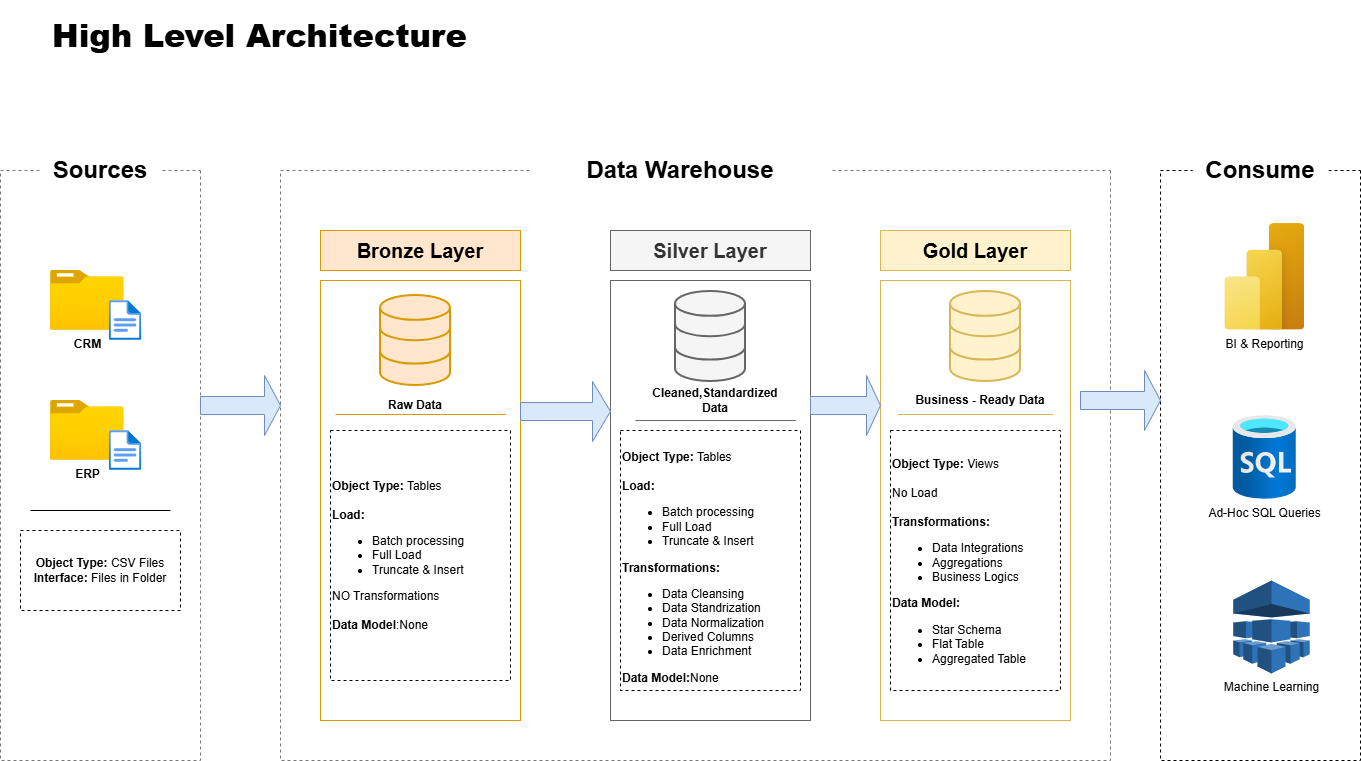

The diagram above was exported from draw.io. Its source (the exported page's mxGraphModel, read from the mxfile embedded in the PNG):
<mxGraphModel dx="517" dy="616" grid="1" gridSize="10" guides="1" tooltips="1" connect="1" arrows="1" fold="1" page="1" pageScale="1" pageWidth="850" pageHeight="1100" math="0" shadow="0">
  <root>
    <mxCell id="0" />
    <mxCell id="1" parent="0" />
    <mxCell id="nSAxasPJWcalSoiMw5fU-1" parent="1" style="rounded=0;whiteSpace=wrap;html=1;direction=south;fillColor=none;strokeColor=light-dark(#787878, #ededed);dashed=1;" value="" vertex="1">
      <mxGeometry height="590" width="200" x="40" y="190" as="geometry" />
    </mxCell>
    <mxCell id="nSAxasPJWcalSoiMw5fU-2" parent="1" style="rounded=0;whiteSpace=wrap;html=1;strokeColor=none;" value="&lt;font style=&quot;font-size: 24px;&quot;&gt;&lt;b&gt;Sources&lt;/b&gt;&lt;/font&gt;" vertex="1">
      <mxGeometry height="20" width="120" x="80" y="180" as="geometry" />
    </mxCell>
    <mxCell id="nSAxasPJWcalSoiMw5fU-3" parent="1" style="text;html=1;whiteSpace=wrap;strokeColor=none;fillColor=none;align=left;verticalAlign=middle;rounded=0;" value="&lt;h1&gt;&lt;b&gt;&lt;font style=&quot;font-size: 32px;&quot;&gt;High Level Architecture&lt;/font&gt;&lt;/b&gt;&lt;/h1&gt;" vertex="1">
      <mxGeometry height="30" width="540" x="90" y="40" as="geometry" />
    </mxCell>
    <mxCell id="nSAxasPJWcalSoiMw5fU-4" parent="1" style="rounded=0;whiteSpace=wrap;html=1;direction=south;fillColor=none;strokeColor=light-dark(#787878, #ededed);dashed=1;" value="" vertex="1">
      <mxGeometry height="590" width="830" x="320" y="190" as="geometry" />
    </mxCell>
    <mxCell id="nSAxasPJWcalSoiMw5fU-5" parent="1" style="rounded=0;whiteSpace=wrap;html=1;strokeColor=none;" value="&lt;span style=&quot;font-size: 24px;&quot;&gt;&lt;b&gt;Data Warehouse&lt;/b&gt;&lt;/span&gt;" vertex="1">
      <mxGeometry height="20" width="300" x="570" y="180" as="geometry" />
    </mxCell>
    <mxCell id="nSAxasPJWcalSoiMw5fU-6" parent="1" style="rounded=0;whiteSpace=wrap;html=1;direction=south;dashed=1;fillColor=none;" value="" vertex="1">
      <mxGeometry height="590" width="200" x="1200" y="190" as="geometry" />
    </mxCell>
    <mxCell id="nSAxasPJWcalSoiMw5fU-7" parent="1" style="rounded=0;whiteSpace=wrap;html=1;strokeColor=none;" value="&lt;b&gt;&lt;font style=&quot;font-size: 24px;&quot;&gt;Consume&lt;/font&gt;&lt;/b&gt;" vertex="1">
      <mxGeometry height="20" width="135.75" x="1232.13" y="180" as="geometry" />
    </mxCell>
    <mxCell id="nSAxasPJWcalSoiMw5fU-8" parent="1" style="rounded=0;whiteSpace=wrap;html=1;fillColor=#ffe6cc;strokeColor=#d79b00;fontSize=20;fontStyle=1" value="Bronze Layer" vertex="1">
      <mxGeometry height="40" width="200" x="360" y="250" as="geometry" />
    </mxCell>
    <mxCell id="nSAxasPJWcalSoiMw5fU-9" parent="1" style="rounded=0;whiteSpace=wrap;html=1;fillColor=none;strokeColor=#d79b00;fontSize=20;" value="" vertex="1">
      <mxGeometry height="440" width="200" x="360" y="300" as="geometry" />
    </mxCell>
    <mxCell id="nSAxasPJWcalSoiMw5fU-10" parent="1" style="rounded=0;whiteSpace=wrap;html=1;fillColor=#f5f5f5;strokeColor=#666666;fontSize=20;fontColor=#333333;fontStyle=1" value="Silver Layer" vertex="1">
      <mxGeometry height="40" width="200" x="650" y="250" as="geometry" />
    </mxCell>
    <mxCell id="nSAxasPJWcalSoiMw5fU-11" parent="1" style="rounded=0;whiteSpace=wrap;html=1;fillColor=none;strokeColor=#666666;fontSize=20;fontColor=#333333;" value="" vertex="1">
      <mxGeometry height="440" width="200" x="650" y="300" as="geometry" />
    </mxCell>
    <mxCell id="nSAxasPJWcalSoiMw5fU-12" parent="1" style="rounded=0;whiteSpace=wrap;html=1;fillColor=#fff2cc;strokeColor=#d6b656;fontSize=20;fontStyle=1" value="Gold Layer" vertex="1">
      <mxGeometry height="40" width="190" x="920" y="250" as="geometry" />
    </mxCell>
    <mxCell id="nSAxasPJWcalSoiMw5fU-13" parent="1" style="rounded=0;whiteSpace=wrap;html=1;fillColor=none;strokeColor=#d6b656;fontSize=20;" value="" vertex="1">
      <mxGeometry height="440" width="190" x="920" y="300" as="geometry" />
    </mxCell>
    <mxCell id="nSAxasPJWcalSoiMw5fU-14" parent="1" style="image;aspect=fixed;html=1;points=[];align=center;fontSize=12;image=img/lib/azure2/general/Folder_Blank.svg;" value="&lt;b&gt;CRM&lt;/b&gt;" vertex="1">
      <mxGeometry height="59.71" width="73.57" x="90" y="290" as="geometry" />
    </mxCell>
    <mxCell id="nSAxasPJWcalSoiMw5fU-15" parent="1" style="image;aspect=fixed;html=1;points=[];align=center;fontSize=12;image=img/lib/azure2/general/File.svg;" value="" vertex="1">
      <mxGeometry height="40" width="32.46" x="148.77" y="320" as="geometry" />
    </mxCell>
    <mxCell id="nSAxasPJWcalSoiMw5fU-16" parent="1" style="image;aspect=fixed;html=1;points=[];align=center;fontSize=12;image=img/lib/azure2/general/Folder_Blank.svg;" value="&lt;b&gt;ERP&lt;/b&gt;" vertex="1">
      <mxGeometry height="59.71" width="73.57" x="90" y="420" as="geometry" />
    </mxCell>
    <mxCell id="nSAxasPJWcalSoiMw5fU-17" parent="1" style="image;aspect=fixed;html=1;points=[];align=center;fontSize=12;image=img/lib/azure2/general/File.svg;" value="" vertex="1">
      <mxGeometry height="40" width="32.46" x="148.76999999999998" y="450" as="geometry" />
    </mxCell>
    <mxCell id="nSAxasPJWcalSoiMw5fU-18" parent="1" style="rounded=0;whiteSpace=wrap;html=1;fillColor=none;dashed=1;" value="&lt;b&gt;Object Type:&lt;/b&gt; CSV Files&lt;br&gt;&lt;b&gt;Interface:&lt;/b&gt; Files in Folder" vertex="1">
      <mxGeometry height="80" width="160" x="60" y="550" as="geometry" />
    </mxCell>
    <mxCell id="nSAxasPJWcalSoiMw5fU-19" edge="1" parent="1" style="endArrow=none;html=1;rounded=0;" value="">
      <mxGeometry height="50" relative="1" width="50" as="geometry">
        <mxPoint x="70" y="530" as="sourcePoint" />
        <mxPoint x="210" y="530" as="targetPoint" />
      </mxGeometry>
    </mxCell>
    <mxCell id="nSAxasPJWcalSoiMw5fU-20" parent="1" style="html=1;verticalLabelPosition=bottom;align=center;labelBackgroundColor=#ffffff;verticalAlign=top;strokeWidth=2;strokeColor=#d79b00;shadow=0;dashed=0;shape=mxgraph.ios7.icons.data;fillColor=#ffe6cc;" value="" vertex="1">
      <mxGeometry height="90" width="70" x="420" y="315" as="geometry" />
    </mxCell>
    <mxCell id="nSAxasPJWcalSoiMw5fU-21" parent="1" style="html=1;verticalLabelPosition=bottom;align=center;labelBackgroundColor=#ffffff;verticalAlign=top;strokeWidth=2;strokeColor=#666666;shadow=0;dashed=0;shape=mxgraph.ios7.icons.data;fillColor=#f5f5f5;fontColor=#333333;" value="" vertex="1">
      <mxGeometry height="90" width="70" x="715" y="311" as="geometry" />
    </mxCell>
    <mxCell id="nSAxasPJWcalSoiMw5fU-22" parent="1" style="html=1;verticalLabelPosition=bottom;align=center;labelBackgroundColor=#ffffff;verticalAlign=top;strokeWidth=2;strokeColor=#d6b656;shadow=0;dashed=0;shape=mxgraph.ios7.icons.data;fillColor=#fff2cc;" value="" vertex="1">
      <mxGeometry height="90" width="70" x="990" y="311" as="geometry" />
    </mxCell>
    <mxCell id="nSAxasPJWcalSoiMw5fU-23" parent="1" style="shape=singleArrow;whiteSpace=wrap;html=1;fillColor=#dae8fc;strokeColor=#6c8ebf;" value="" vertex="1">
      <mxGeometry height="60" width="80" x="240" y="395" as="geometry" />
    </mxCell>
    <mxCell id="nSAxasPJWcalSoiMw5fU-24" parent="1" style="shape=singleArrow;whiteSpace=wrap;html=1;fillColor=#dae8fc;strokeColor=#6c8ebf;" value="" vertex="1">
      <mxGeometry height="60" width="70" x="850" y="395" as="geometry" />
    </mxCell>
    <mxCell id="nSAxasPJWcalSoiMw5fU-25" parent="1" style="shape=singleArrow;whiteSpace=wrap;html=1;fillColor=#dae8fc;strokeColor=#6c8ebf;" value="" vertex="1">
      <mxGeometry height="60" width="90" x="560" y="401" as="geometry" />
    </mxCell>
    <mxCell id="nSAxasPJWcalSoiMw5fU-26" parent="1" style="shape=singleArrow;whiteSpace=wrap;html=1;fillColor=#dae8fc;strokeColor=#6c8ebf;" value="" vertex="1">
      <mxGeometry height="60" width="80" x="1120" y="390" as="geometry" />
    </mxCell>
    <mxCell id="nSAxasPJWcalSoiMw5fU-27" parent="1" style="text;html=1;whiteSpace=wrap;strokeColor=none;fillColor=none;align=center;verticalAlign=middle;rounded=0;" value="&lt;b&gt;Raw Data&lt;/b&gt;" vertex="1">
      <mxGeometry height="30" width="80" x="415" y="410" as="geometry" />
    </mxCell>
    <mxCell id="nSAxasPJWcalSoiMw5fU-28" parent="1" style="text;html=1;whiteSpace=wrap;strokeColor=none;fillColor=none;align=center;verticalAlign=middle;rounded=0;" value="&lt;b&gt;Cleaned,Standardized Data&lt;/b&gt;" vertex="1">
      <mxGeometry height="30" width="130" x="690" y="405" as="geometry" />
    </mxCell>
    <mxCell id="nSAxasPJWcalSoiMw5fU-29" parent="1" style="text;html=1;whiteSpace=wrap;strokeColor=none;fillColor=none;align=center;verticalAlign=middle;rounded=0;" value="&lt;b&gt;Business - Ready Data&lt;/b&gt;" vertex="1">
      <mxGeometry height="30" width="140" x="950" y="405" as="geometry" />
    </mxCell>
    <mxCell id="nSAxasPJWcalSoiMw5fU-30" edge="1" parent="1" style="endArrow=none;html=1;rounded=0;fillColor=#ffe6cc;strokeColor=#d79b00;" value="">
      <mxGeometry height="50" relative="1" width="50" as="geometry">
        <Array as="points">
          <mxPoint x="545" y="434" />
        </Array>
        <mxPoint x="375" y="434" as="sourcePoint" />
        <mxPoint x="515" y="434" as="targetPoint" />
      </mxGeometry>
    </mxCell>
    <mxCell id="nSAxasPJWcalSoiMw5fU-31" edge="1" parent="1" style="endArrow=none;html=1;rounded=0;fillColor=#f5f5f5;strokeColor=#666666;" value="">
      <mxGeometry height="50" relative="1" width="50" as="geometry">
        <Array as="points">
          <mxPoint x="835" y="440" />
        </Array>
        <mxPoint x="675" y="440" as="sourcePoint" />
        <mxPoint x="815" y="440" as="targetPoint" />
      </mxGeometry>
    </mxCell>
    <mxCell id="nSAxasPJWcalSoiMw5fU-32" edge="1" parent="1" style="endArrow=none;html=1;rounded=0;fillColor=#fff2cc;strokeColor=#d6b656;" value="">
      <mxGeometry height="50" relative="1" width="50" as="geometry">
        <Array as="points">
          <mxPoint x="982.5" y="434" />
          <mxPoint x="1092.5" y="434" />
        </Array>
        <mxPoint x="937.5" y="434" as="sourcePoint" />
        <mxPoint x="1077.5" y="434" as="targetPoint" />
      </mxGeometry>
    </mxCell>
    <mxCell id="nSAxasPJWcalSoiMw5fU-33" parent="1" style="image;aspect=fixed;html=1;points=[];align=center;fontSize=12;image=img/lib/azure2/power_platform/PowerBI.svg;" value="BI &amp;amp; Reporting" vertex="1">
      <mxGeometry height="106.67" width="80" x="1264.25" y="243.04000000000008" as="geometry" />
    </mxCell>
    <mxCell id="nSAxasPJWcalSoiMw5fU-34" parent="1" style="image;aspect=fixed;html=1;points=[];align=center;fontSize=12;image=img/lib/azure2/databases/SQL_Database.svg;" value="Ad-Hoc SQL Queries" vertex="1">
      <mxGeometry height="84" width="63" x="1272.75" y="435" as="geometry" />
    </mxCell>
    <mxCell id="nSAxasPJWcalSoiMw5fU-35" parent="1" style="outlineConnect=0;dashed=0;verticalLabelPosition=bottom;verticalAlign=top;align=center;html=1;shape=mxgraph.aws3.machine_learning;fillColor=#2E73B8;gradientColor=none;" value="Machine Learning" vertex="1">
      <mxGeometry height="93" width="76.5" x="1272.75" y="600" as="geometry" />
    </mxCell>
    <mxCell id="nSAxasPJWcalSoiMw5fU-36" parent="1" style="rounded=0;whiteSpace=wrap;html=1;fillColor=none;dashed=1;align=left;" value="&lt;b&gt;Object Type:&lt;/b&gt;&amp;nbsp;Tables&lt;br&gt;&lt;b&gt;&lt;br&gt;Load:&lt;br&gt;&lt;/b&gt;&lt;span style=&quot;background-color: transparent; color: light-dark(rgb(0, 0, 0), rgb(255, 255, 255));&quot;&gt;&lt;ul style=&quot;&quot;&gt;&lt;li style=&quot;&quot;&gt;&lt;span style=&quot;background-color: transparent; color: light-dark(rgb(0, 0, 0), rgb(255, 255, 255));&quot;&gt;Batch processing&lt;/span&gt;&lt;/li&gt;&lt;li style=&quot;&quot;&gt;&lt;span style=&quot;background-color: transparent; color: light-dark(rgb(0, 0, 0), rgb(255, 255, 255));&quot;&gt;Full Load&lt;/span&gt;&lt;/li&gt;&lt;li style=&quot;&quot;&gt;&lt;span style=&quot;background-color: transparent; color: light-dark(rgb(0, 0, 0), rgb(255, 255, 255));&quot;&gt;Truncate &amp;amp; Insert&lt;/span&gt;&lt;/li&gt;&lt;/ul&gt;&lt;/span&gt;&lt;span style=&quot;background-color: transparent; color: light-dark(rgb(0, 0, 0), rgb(255, 255, 255));&quot;&gt;NO Transformations&lt;/span&gt;&lt;div&gt;&lt;span style=&quot;background-color: transparent; color: light-dark(rgb(0, 0, 0), rgb(255, 255, 255));&quot;&gt;&lt;br&gt;&lt;/span&gt;&lt;span style=&quot;background-color: transparent; color: light-dark(rgb(0, 0, 0), rgb(255, 255, 255));&quot;&gt;&lt;b&gt;Data Model&lt;/b&gt;:None&lt;/span&gt;&lt;span style=&quot;background-color: transparent; color: light-dark(rgb(0, 0, 0), rgb(255, 255, 255));&quot;&gt;&lt;/span&gt;&lt;/div&gt;" vertex="1">
      <mxGeometry height="250" width="180" x="370" y="450" as="geometry" />
    </mxCell>
    <mxCell id="nSAxasPJWcalSoiMw5fU-37" parent="1" style="rounded=0;whiteSpace=wrap;html=1;fillColor=none;dashed=1;align=left;" value="&lt;div&gt;&lt;br&gt;&lt;/div&gt;&lt;b&gt;Object Type:&lt;/b&gt;&amp;nbsp;Tables&lt;br&gt;&lt;br&gt;&lt;b&gt;Load:&lt;/b&gt;&lt;br&gt;&lt;ul style=&quot;&quot;&gt;&lt;li style=&quot;&quot;&gt;&lt;span style=&quot;color: light-dark(rgb(0, 0, 0), rgb(255, 255, 255)); background-color: transparent;&quot;&gt;Batch processing&lt;/span&gt;&lt;/li&gt;&lt;li style=&quot;&quot;&gt;&lt;span style=&quot;color: light-dark(rgb(0, 0, 0), rgb(255, 255, 255)); background-color: transparent;&quot;&gt;Full Load&lt;/span&gt;&lt;/li&gt;&lt;li style=&quot;&quot;&gt;&lt;span style=&quot;color: light-dark(rgb(0, 0, 0), rgb(255, 255, 255)); background-color: transparent;&quot;&gt;Truncate &amp;amp; Insert&lt;/span&gt;&lt;/li&gt;&lt;/ul&gt;&lt;div&gt;&lt;span style=&quot;color: light-dark(rgb(0, 0, 0), rgb(255, 255, 255)); background-color: transparent;&quot;&gt;&lt;b&gt;Transformations:&lt;/b&gt;&lt;/span&gt;&lt;div style=&quot;&quot;&gt;&lt;ul&gt;&lt;li&gt;&lt;span style=&quot;background-color: transparent; color: light-dark(rgb(0, 0, 0), rgb(255, 255, 255));&quot;&gt;Data Cleansing&lt;/span&gt;&lt;/li&gt;&lt;li&gt;&lt;span style=&quot;background-color: transparent; color: light-dark(rgb(0, 0, 0), rgb(255, 255, 255));&quot;&gt;Data Standrization&lt;/span&gt;&lt;/li&gt;&lt;li&gt;&lt;span style=&quot;background-color: transparent; color: light-dark(rgb(0, 0, 0), rgb(255, 255, 255));&quot;&gt;Data Normalization&lt;/span&gt;&lt;/li&gt;&lt;li&gt;&lt;span style=&quot;background-color: transparent; color: light-dark(rgb(0, 0, 0), rgb(255, 255, 255));&quot;&gt;Derived Columns&lt;/span&gt;&lt;/li&gt;&lt;li&gt;&lt;span style=&quot;background-color: transparent; color: light-dark(rgb(0, 0, 0), rgb(255, 255, 255));&quot;&gt;Data Enrichment&lt;/span&gt;&lt;/li&gt;&lt;/ul&gt;&lt;span style=&quot;background-color: transparent; color: light-dark(rgb(0, 0, 0), rgb(255, 255, 255));&quot;&gt;&lt;b&gt;Data Model:&lt;/b&gt;None&lt;/span&gt;&lt;/div&gt;&lt;/div&gt;" vertex="1">
      <mxGeometry height="260" width="180" x="660" y="450" as="geometry" />
    </mxCell>
    <mxCell id="nSAxasPJWcalSoiMw5fU-38" parent="1" style="rounded=0;whiteSpace=wrap;html=1;fillColor=none;dashed=1;align=left;" value="&lt;div&gt;&lt;br&gt;&lt;/div&gt;&lt;b&gt;Object Type:&lt;/b&gt;&amp;nbsp;Views&lt;br&gt;&lt;br&gt;No Load&lt;br&gt;&lt;br&gt;&lt;div&gt;&lt;span style=&quot;color: light-dark(rgb(0, 0, 0), rgb(255, 255, 255)); background-color: transparent;&quot;&gt;&lt;b&gt;Transformations:&lt;/b&gt;&lt;/span&gt;&lt;div style=&quot;&quot;&gt;&lt;ul&gt;&lt;li&gt;&lt;span style=&quot;background-color: transparent; color: light-dark(rgb(0, 0, 0), rgb(255, 255, 255));&quot;&gt;Data Integrations&lt;/span&gt;&lt;/li&gt;&lt;li&gt;Aggregations&lt;/li&gt;&lt;li&gt;Business Logics&lt;/li&gt;&lt;/ul&gt;&lt;span style=&quot;background-color: transparent; color: light-dark(rgb(0, 0, 0), rgb(255, 255, 255));&quot;&gt;&lt;b&gt;Data Model:&lt;/b&gt;&lt;br&gt;&lt;ul style=&quot;&quot;&gt;&lt;li style=&quot;&quot;&gt;&lt;span style=&quot;background-color: transparent; color: light-dark(rgb(0, 0, 0), rgb(255, 255, 255));&quot;&gt;Star Schema&lt;/span&gt;&lt;/li&gt;&lt;li style=&quot;&quot;&gt;&lt;span style=&quot;background-color: transparent; color: light-dark(rgb(0, 0, 0), rgb(255, 255, 255));&quot;&gt;Flat Table&lt;/span&gt;&lt;/li&gt;&lt;li style=&quot;&quot;&gt;&lt;span style=&quot;background-color: transparent; color: light-dark(rgb(0, 0, 0), rgb(255, 255, 255));&quot;&gt;Aggregated Table&lt;/span&gt;&lt;/li&gt;&lt;/ul&gt;&lt;/span&gt;&lt;/div&gt;&lt;/div&gt;" vertex="1">
      <mxGeometry height="260" width="170" x="930" y="450" as="geometry" />
    </mxCell>
  </root>
</mxGraphModel>